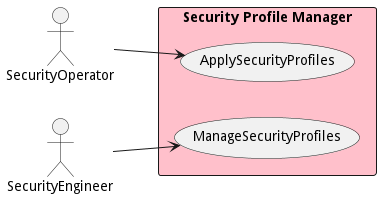

The diagram above was rendered by PlantUML. Its source (embedded in the PNG):
@startuml

left to right direction
Actor "SecurityOperator" as SecurityOperator
Actor "SecurityEngineer" as SecurityEngineer


rectangle "Security Profile Manager" #pink {
usecase "ApplySecurityProfiles" as ApplySecurityProfiles
    SecurityOperator --> ApplySecurityProfiles
    usecase "ManageSecurityProfiles" as ManageSecurityProfiles
    SecurityEngineer --> ManageSecurityProfiles
    }


@enduml